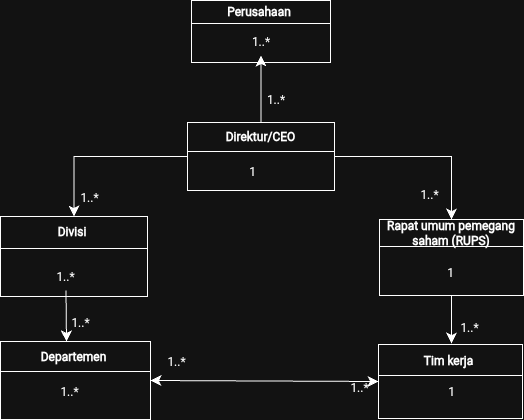

The diagram above was exported from draw.io. Its source (the exported page's mxGraphModel, read from the mxfile embedded in the PNG):
<mxGraphModel dx="537" dy="597" grid="0" gridSize="10" guides="1" tooltips="1" connect="1" arrows="1" fold="1" page="0" pageScale="1" pageWidth="827" pageHeight="1169" math="0" shadow="0">
  <root>
    <mxCell id="0" />
    <mxCell id="1" parent="0" />
    <mxCell id="Ap0hC-7LCzT83z3Rsipt-1" parent="1" style="swimlane;whiteSpace=wrap;html=1;" value="Perusahaan&amp;nbsp;" vertex="1">
      <mxGeometry height="62" width="139" x="372" y="698" as="geometry">
        <mxRectangle height="26" width="102" x="365" y="685" as="alternateBounds" />
      </mxGeometry>
    </mxCell>
    <mxCell id="Ap0hC-7LCzT83z3Rsipt-2" parent="Ap0hC-7LCzT83z3Rsipt-1" style="text;html=1;whiteSpace=wrap;strokeColor=none;fillColor=none;align=center;verticalAlign=middle;rounded=0;autosize=1;resizable=0;" value="1..*" vertex="1">
      <mxGeometry height="26" width="36" x="51.5" y="29" as="geometry" />
    </mxCell>
    <mxCell id="mbUntjGxCgm20CUNSzQI-1" edge="1" parent="1" source="mbUntjGxCgm20CUNSzQI-2" style="endArrow=classic;html=1;rounded=0;fontSize=12;startSize=8;endSize=8;curved=1;entryX=0.5;entryY=1;entryDx=0;entryDy=0;exitX=0.5;exitY=0;exitDx=0;exitDy=0;" target="Ap0hC-7LCzT83z3Rsipt-2" value="">
      <mxGeometry height="50" relative="1" width="50" as="geometry">
        <mxPoint x="430" y="823" as="sourcePoint" />
        <mxPoint x="432" y="752" as="targetPoint" />
      </mxGeometry>
    </mxCell>
    <mxCell id="mbUntjGxCgm20CUNSzQI-2" parent="1" style="swimlane;whiteSpace=wrap;html=1;startSize=29;" value="Direktur/CEO" vertex="1">
      <mxGeometry height="68" width="147" x="368" y="820" as="geometry" />
    </mxCell>
    <mxCell id="mbUntjGxCgm20CUNSzQI-19" parent="mbUntjGxCgm20CUNSzQI-2" style="text;html=1;whiteSpace=wrap;strokeColor=none;fillColor=none;align=center;verticalAlign=middle;rounded=0;autosize=1;resizable=0;" value="1" vertex="1">
      <mxGeometry height="26" width="25" x="53" y="37" as="geometry" />
    </mxCell>
    <mxCell id="mbUntjGxCgm20CUNSzQI-4" parent="1" style="swimlane;whiteSpace=wrap;html=1;startSize=27;" value="Rapat umum pemegang saham (RUPS)" vertex="1">
      <mxGeometry height="76" width="144" x="560" y="917" as="geometry" />
    </mxCell>
    <mxCell id="mbUntjGxCgm20CUNSzQI-16" parent="mbUntjGxCgm20CUNSzQI-4" style="text;html=1;whiteSpace=wrap;strokeColor=none;fillColor=none;align=center;verticalAlign=middle;rounded=0;autosize=1;resizable=0;" value="1" vertex="1">
      <mxGeometry height="26" width="25" x="58.5" y="41" as="geometry" />
    </mxCell>
    <mxCell id="mbUntjGxCgm20CUNSzQI-5" parent="1" style="text;html=1;whiteSpace=wrap;strokeColor=none;fillColor=none;align=center;verticalAlign=middle;rounded=0;" value="1..*" vertex="1">
      <mxGeometry height="30" width="60" x="427" y="783" as="geometry" />
    </mxCell>
    <mxCell id="mbUntjGxCgm20CUNSzQI-6" edge="1" parent="1" style="edgeStyle=segmentEdgeStyle;endArrow=classic;html=1;curved=0;rounded=0;endSize=8;startSize=8;fontSize=12;entryX=0.5;entryY=0;entryDx=0;entryDy=0;" target="mbUntjGxCgm20CUNSzQI-4" value="">
      <mxGeometry height="50" relative="1" width="50" as="geometry">
        <mxPoint x="515" y="854" as="sourcePoint" />
        <mxPoint x="642" y="995" as="targetPoint" />
      </mxGeometry>
    </mxCell>
    <mxCell id="mbUntjGxCgm20CUNSzQI-7" parent="1" style="swimlane;whiteSpace=wrap;html=1;startSize=32;" value="Divisi&amp;nbsp;" vertex="1">
      <mxGeometry height="80" width="147" x="181" y="914" as="geometry" />
    </mxCell>
    <mxCell id="mbUntjGxCgm20CUNSzQI-11" parent="mbUntjGxCgm20CUNSzQI-7" style="text;html=1;whiteSpace=wrap;strokeColor=none;fillColor=none;align=center;verticalAlign=middle;rounded=0;autosize=1;resizable=0;" value="1..*" vertex="1">
      <mxGeometry height="26" width="37" x="47" y="48" as="geometry" />
    </mxCell>
    <mxCell id="mbUntjGxCgm20CUNSzQI-8" edge="1" parent="1" source="mbUntjGxCgm20CUNSzQI-2" style="edgeStyle=segmentEdgeStyle;endArrow=classic;html=1;curved=0;rounded=0;endSize=8;startSize=8;fontSize=12;exitX=0;exitY=0.5;exitDx=0;exitDy=0;entryX=0.5;entryY=0;entryDx=0;entryDy=0;" target="mbUntjGxCgm20CUNSzQI-7" value="">
      <mxGeometry height="50" relative="1" width="50" as="geometry">
        <mxPoint x="360" y="859" as="sourcePoint" />
        <mxPoint x="238" y="910" as="targetPoint" />
      </mxGeometry>
    </mxCell>
    <mxCell id="mbUntjGxCgm20CUNSzQI-9" parent="1" style="text;html=1;whiteSpace=wrap;strokeColor=none;fillColor=none;align=center;verticalAlign=middle;rounded=0;autosize=1;resizable=0;" value="1..*" vertex="1">
      <mxGeometry height="26" width="37" x="252" y="883" as="geometry" />
    </mxCell>
    <mxCell id="mbUntjGxCgm20CUNSzQI-10" parent="1" style="swimlane;startSize=30;" value="Departemen " vertex="1">
      <mxGeometry height="78" width="150" x="181" y="1039" as="geometry" />
    </mxCell>
    <mxCell id="mbUntjGxCgm20CUNSzQI-18" parent="mbUntjGxCgm20CUNSzQI-10" style="text;html=1;whiteSpace=wrap;strokeColor=none;fillColor=none;align=center;verticalAlign=middle;rounded=0;autosize=1;resizable=0;" value="1..*" vertex="1">
      <mxGeometry height="26" width="37" x="51" y="38" as="geometry" />
    </mxCell>
    <mxCell id="mbUntjGxCgm20CUNSzQI-12" parent="1" style="text;html=1;whiteSpace=wrap;strokeColor=none;fillColor=none;align=center;verticalAlign=middle;rounded=0;autosize=1;resizable=0;" value="1..*" vertex="1">
      <mxGeometry height="26" width="37" x="592" y="880" as="geometry" />
    </mxCell>
    <mxCell id="mbUntjGxCgm20CUNSzQI-14" parent="1" style="swimlane;startSize=31;" value="Tim kerja " vertex="1">
      <mxGeometry height="74" width="144" x="559" y="1042" as="geometry" />
    </mxCell>
    <mxCell id="mbUntjGxCgm20CUNSzQI-17" parent="mbUntjGxCgm20CUNSzQI-14" style="text;html=1;whiteSpace=wrap;strokeColor=none;fillColor=none;align=center;verticalAlign=middle;rounded=0;autosize=1;resizable=0;" value="1" vertex="1">
      <mxGeometry height="26" width="25" x="60.5" y="35" as="geometry" />
    </mxCell>
    <mxCell id="mbUntjGxCgm20CUNSzQI-15" parent="1" style="text;html=1;whiteSpace=wrap;strokeColor=none;fillColor=none;align=center;verticalAlign=middle;rounded=0;autosize=1;resizable=0;" value="1..*" vertex="1">
      <mxGeometry height="26" width="37" x="632" y="1013" as="geometry" />
    </mxCell>
    <mxCell id="mbUntjGxCgm20CUNSzQI-20" edge="1" parent="1" source="mbUntjGxCgm20CUNSzQI-11" style="endArrow=classic;html=1;rounded=0;fontSize=12;startSize=8;endSize=8;curved=1;exitX=0.5;exitY=1;exitDx=0;exitDy=0;" value="">
      <mxGeometry height="50" relative="1" width="50" as="geometry">
        <mxPoint x="256" y="998" as="sourcePoint" />
        <mxPoint x="247" y="1039" as="targetPoint" />
      </mxGeometry>
    </mxCell>
    <mxCell id="mbUntjGxCgm20CUNSzQI-22" edge="1" parent="1" source="mbUntjGxCgm20CUNSzQI-4" style="endArrow=classic;html=1;rounded=0;fontSize=12;startSize=8;endSize=8;curved=1;exitX=0.5;exitY=1;exitDx=0;exitDy=0;" value="">
      <mxGeometry height="50" relative="1" width="50" as="geometry">
        <mxPoint x="595" y="1141" as="sourcePoint" />
        <mxPoint x="632" y="1041" as="targetPoint" />
      </mxGeometry>
    </mxCell>
    <mxCell id="mbUntjGxCgm20CUNSzQI-23" edge="1" parent="1" source="mbUntjGxCgm20CUNSzQI-10" style="endArrow=classic;startArrow=classic;html=1;rounded=0;fontSize=12;startSize=8;endSize=8;curved=1;exitX=1;exitY=0.5;exitDx=0;exitDy=0;entryX=0;entryY=0.5;entryDx=0;entryDy=0;" target="mbUntjGxCgm20CUNSzQI-14" value="">
      <mxGeometry height="50" relative="1" width="50" as="geometry">
        <mxPoint x="348" y="1069" as="sourcePoint" />
        <mxPoint x="416" y="951" as="targetPoint" />
      </mxGeometry>
    </mxCell>
    <mxCell id="mbUntjGxCgm20CUNSzQI-24" parent="1" style="text;html=1;whiteSpace=wrap;strokeColor=none;fillColor=none;align=center;verticalAlign=middle;rounded=0;autosize=1;resizable=0;" value="1..*" vertex="1">
      <mxGeometry height="26" width="37" x="339" y="1047" as="geometry" />
    </mxCell>
    <mxCell id="mbUntjGxCgm20CUNSzQI-25" parent="1" style="text;html=1;whiteSpace=wrap;strokeColor=none;fillColor=none;align=center;verticalAlign=middle;rounded=0;autosize=1;resizable=0;" value="1..*" vertex="1">
      <mxGeometry height="26" width="37" x="243" y="1008" as="geometry" />
    </mxCell>
    <mxCell id="mbUntjGxCgm20CUNSzQI-26" parent="1" style="text;html=1;whiteSpace=wrap;strokeColor=none;fillColor=none;align=center;verticalAlign=middle;rounded=0;autosize=1;resizable=0;" value="1..*" vertex="1">
      <mxGeometry height="26" width="37" x="522" y="1073" as="geometry" />
    </mxCell>
  </root>
</mxGraphModel>